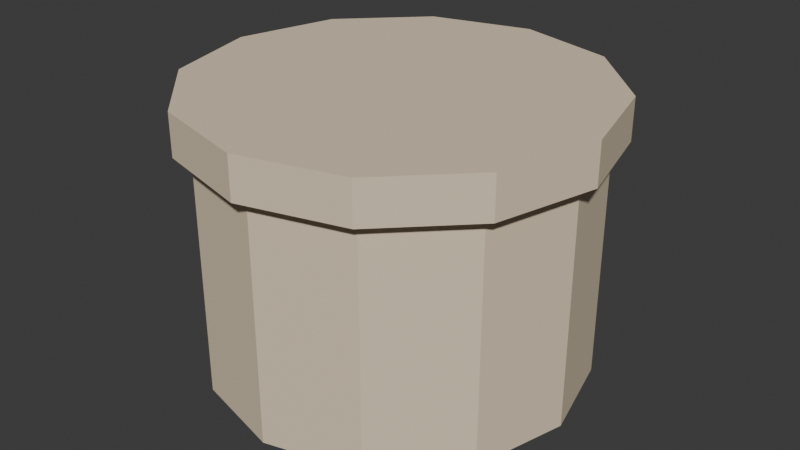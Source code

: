 # Source: SUB_Cesta_v01.blend  (saved by Blender 4.2.66; exported with 4.5.12 LTS)
import bpy
from mathutils import Matrix  # noqa: F401  (used for matrix-valued properties, if any)

bpy.ops.wm.read_factory_settings(use_empty=True)
scene = bpy.context.scene
scene.name = 'Scene'

# ---- collections
col_sub_cesta_v01 = bpy.data.collections.new('SUB_Cesta_v01'); scene.collection.children.link(col_sub_cesta_v01)

# ---- materials (node trees are filled in below, after node groups)
mat_polyroom_pbr = bpy.data.materials.new('Polyroom_PBR')

# ---- material node trees
mat_polyroom_pbr.use_nodes = True; mat_polyroom_pbr.node_tree.nodes.clear()
_N = mat_polyroom_pbr.node_tree.nodes; _L = mat_polyroom_pbr.node_tree.links
n0 = _N.new('ShaderNodeOutputMaterial'); n0.name = 'Material Output'; n0.location = (300, 0)
n1 = _N.new('ShaderNodeBsdfPrincipled'); n1.name = 'Principled BSDF'; n1.location = (0, 0)
n1.inputs[2].default_value = 0.8
n2 = _N.new('ShaderNodeVertexColor'); n2.name = 'Color Attribute'; n2.location = (-300, 0)
n2.layer_name = 'Color'
_L.new(n2.outputs[0], n1.inputs[0])
_L.new(n1.outputs[0], n0.inputs[0])
n0.is_active_output = True

# ---- world
world_world = bpy.data.worlds.new('World'); scene.world = world_world
world_world.use_nodes = True; world_world.node_tree.nodes.clear()
_N = world_world.node_tree.nodes; _L = world_world.node_tree.links
n0 = _N.new('ShaderNodeOutputWorld'); n0.name = 'World Output'; n0.location = (300, 300)
n1 = _N.new('ShaderNodeBackground'); n1.name = 'Background'; n1.location = (10, 300)
n1.inputs[0].default_value = (0.05088, 0.05088, 0.05088, 1.0)
_L.new(n1.outputs[0], n0.inputs[0])
n0.is_active_output = True
world_world.color = (0.05088, 0.05088, 0.05088)
world_world.sun_shadow_jitter_overblur = 0.0

# ---- meshes
me_sub_cesta_v01 = bpy.data.meshes.new('SUB_Cesta_v01')
me_sub_cesta_v01.from_pydata([(0.0, 0.18, 0.0), (0.0, 0.18, 0.25), (0.09, 0.1559, 0.0), (0.09, 0.1559, 0.25), (0.1559, 0.09, 0.0), (0.1559, 0.09, 0.25), (0.18, 0.0, 0.0), (0.18, 0.0, 0.25), (0.1559, -0.09, 0.0), (0.1559, -0.09, 0.25), (0.09, -0.1559, 0.0), (0.09, -0.1559, 0.25), (0.0, -0.18, 0.0), (0.0, -0.18, 0.25), (-0.09, -0.1559, 0.0), (-0.09, -0.1559, 0.25), (-0.1559, -0.09, 0.0), (-0.1559, -0.09, 0.25), (-0.18, 0.0, 0.0), (-0.18, 0.0, 0.25), (-0.1559, 0.09, 0.0), (-0.1559, 0.09, 0.25), (-0.09, 0.1559, 0.0), (-0.09, 0.1559, 0.25), (0.0, 0.195, 0.23), (0.0, 0.195, 0.27), (0.0975, 0.1689, 0.23), (0.0975, 0.1689, 0.27), (0.1689, 0.0975, 0.23), (0.1689, 0.0975, 0.27), (0.195, 0.0, 0.23), (0.195, 0.0, 0.27), (0.1689, -0.0975, 0.23), (0.1689, -0.0975, 0.27), (0.0975, -0.1689, 0.23), (0.0975, -0.1689, 0.27), (0.0, -0.195, 0.23), (0.0, -0.195, 0.27), (-0.0975, -0.1689, 0.23), (-0.0975, -0.1689, 0.27), (-0.1689, -0.0975, 0.23), (-0.1689, -0.0975, 0.27), (-0.195, 0.0, 0.23), (-0.195, 0.0, 0.27), (-0.1689, 0.0975, 0.23), (-0.1689, 0.0975, 0.27), (-0.0975, 0.1689, 0.23), (-0.0975, 0.1689, 0.27)], [], [(0, 1, 3, 2), (2, 3, 5, 4), (4, 5, 7, 6), (6, 7, 9, 8), (8, 9, 11, 10), (10, 11, 13, 12), (12, 13, 15, 14), (14, 15, 17, 16), (16, 17, 19, 18), (18, 19, 21, 20), (3, 1, 23, 21, 19, 17, 15, 13, 11, 9, 7, 5), (20, 21, 23, 22), (22, 23, 1, 0), (0, 2, 4, 6, 8, 10, 12, 14, 16, 18, 20, 22), (24, 25, 27, 26), (26, 27, 29, 28), (28, 29, 31, 30), (30, 31, 33, 32), (32, 33, 35, 34), (34, 35, 37, 36), (36, 37, 39, 38), (38, 39, 41, 40), (40, 41, 43, 42), (42, 43, 45, 44), (27, 25, 47, 45, 43, 41, 39, 37, 35, 33, 31, 29), (44, 45, 47, 46), (46, 47, 25, 24), (24, 26, 28, 30, 32, 34, 36, 38, 40, 42, 44, 46)])
_uv = me_sub_cesta_v01.uv_layers.new(name='UVMap')
_uv.uv.foreach_set('vector', [0.001984, 0.8237, 0.001984, 0.8237, 0.001984, 0.6961, 0.001984, 0.6961, 0.001984, 0.6961, 0.001984, 0.6961, 0.06578, 0.5856, 0.06578, 0.5856, 0.06578, 0.5856, 0.06578, 0.5856, 0.1763, 0.5218, 0.1763, 0.5218, 0.1763, 0.5218, 0.1763, 0.5218, 0.3039, 0.5218, 0.3039, 0.5218, 0.3039, 0.5218, 0.3039, 0.5218, 0.4144, 0.5856, 0.4144, 0.5856, 0.4144, 0.5856, 0.4144, 0.5856, 0.4782, 0.6961, 0.4782, 0.6961, 0.4782, 0.6961, 0.4782, 0.6961, 0.4144, 0.5856, 0.4144, 0.5856, 0.4144, 0.5856, 0.4144, 0.5856, 0.3039, 0.5218, 0.3039, 0.5218, 0.3039, 0.5218, 0.3039, 0.5218, 0.1763, 0.5218, 0.1763, 0.5218, 0.1763, 0.5218, 0.1763, 0.5218, 0.06578, 0.5856, 0.06578, 0.5856, 0.06578, 0.9342, 0.001984, 0.8237, 0.001984, 0.6961, 0.06578, 0.5856, 0.1763, 0.5218, 0.3039, 0.5218, 0.4144, 0.5856, 0.4782, 0.6961, 0.4782, 0.8237, 0.4144, 0.9342, 0.3039, 0.998, 0.1763, 0.998, 0.06578, 0.5856, 0.06578, 0.5856, 0.001984, 0.6961, 0.001984, 0.6961, 0.001984, 0.6961, 0.001984, 0.6961, 0.001984, 0.8237, 0.001984, 0.8237, 0.001984, 0.8237, 0.001984, 0.6961, 0.06578, 0.5856, 0.1763, 0.5218, 0.3039, 0.5218, 0.4144, 0.5856, 0.4782, 0.6961, 0.4782, 0.8237, 0.4144, 0.9342, 0.3039, 0.998, 0.1763, 0.998, 0.06578, 0.9342, 0.001984, 0.329, 0.001984, 0.329, 0.001984, 0.1908, 0.001984, 0.1908, 0.001984, 0.1908, 0.001984, 0.1908, 0.0711, 0.0711, 0.0711, 0.0711, 0.0711, 0.0711, 0.0711, 0.0711, 0.1908, 0.001984, 0.1908, 0.001984, 0.1908, 0.001984, 0.1908, 0.001984, 0.329, 0.001984, 0.329, 0.001984, 0.329, 0.001984, 0.329, 0.001984, 0.4487, 0.0711, 0.4487, 0.0711, 0.4487, 0.0711, 0.4487, 0.0711, 0.5179, 0.1908, 0.5179, 0.1908, 0.5179, 0.1908, 0.5179, 0.1908, 0.4487, 0.0711, 0.4487, 0.0711, 0.4487, 0.0711, 0.4487, 0.0711, 0.329, 0.001984, 0.329, 0.001984, 0.329, 0.001984, 0.329, 0.001984, 0.1908, 0.001984, 0.1908, 0.001984, 0.1908, 0.001984, 0.1908, 0.001984, 0.0711, 0.0711, 0.0711, 0.0711, 0.0711, 0.4487, 0.001984, 0.329, 0.001984, 0.1908, 0.0711, 0.0711, 0.1908, 0.001984, 0.329, 0.001984, 0.4487, 0.0711, 0.5179, 0.1908, 0.5179, 0.329, 0.4487, 0.4487, 0.329, 0.5179, 0.1908, 0.5179, 0.0711, 0.0711, 0.0711, 0.0711, 0.001984, 0.1908, 0.001984, 0.1908, 0.001984, 0.1908, 0.001984, 0.1908, 0.001984, 0.329, 0.001984, 0.329, 0.001984, 0.329, 0.001984, 0.1908, 0.0711, 0.0711, 0.1908, 0.001984, 0.329, 0.001984, 0.4487, 0.0711, 0.5179, 0.1908, 0.5179, 0.329, 0.4487, 0.4487, 0.329, 0.5179, 0.1908, 0.5179, 0.0711, 0.4487])
_ca = me_sub_cesta_v01.color_attributes.new('Color', 'FLOAT_COLOR', 'POINT')
_ca.data.foreach_set('color', [0.7882, 0.6588, 0.4784, 1.0, 0.7882, 0.6588, 0.4784, 1.0, 0.7882, 0.6588, 0.4784, 1.0, 0.7882, 0.6588, 0.4784, 1.0, 0.7882, 0.6588, 0.4784, 1.0, 0.7882, 0.6588, 0.4784, 1.0, 0.7882, 0.6588, 0.4784, 1.0, 0.7882, 0.6588, 0.4784, 1.0, 0.7882, 0.6588, 0.4784, 1.0, 0.7882, 0.6588, 0.4784, 1.0, 0.7882, 0.6588, 0.4784, 1.0, 0.7882, 0.6588, 0.4784, 1.0, 0.7882, 0.6588, 0.4784, 1.0, 0.7882, 0.6588, 0.4784, 1.0, 0.7882, 0.6588, 0.4784, 1.0, 0.7882, 0.6588, 0.4784, 1.0, 0.7882, 0.6588, 0.4784, 1.0, 0.7882, 0.6588, 0.4784, 1.0, 0.7882, 0.6588, 0.4784, 1.0, 0.7882, 0.6588, 0.4784, 1.0, 0.7882, 0.6588, 0.4784, 1.0, 0.7882, 0.6588, 0.4784, 1.0, 0.7882, 0.6588, 0.4784, 1.0, 0.7882, 0.6588, 0.4784, 1.0, 0.7882, 0.6588, 0.4784, 1.0, 0.7882, 0.6588, 0.4784, 1.0, 0.7882, 0.6588, 0.4784, 1.0, 0.7882, 0.6588, 0.4784, 1.0, 0.7882, 0.6588, 0.4784, 1.0, 0.7882, 0.6588, 0.4784, 1.0, 0.7882, 0.6588, 0.4784, 1.0, 0.7882, 0.6588, 0.4784, 1.0, 0.7882, 0.6588, 0.4784, 1.0, 0.7882, 0.6588, 0.4784, 1.0, 0.7882, 0.6588, 0.4784, 1.0, 0.7882, 0.6588, 0.4784, 1.0, 0.7882, 0.6588, 0.4784, 1.0, 0.7882, 0.6588, 0.4784, 1.0, 0.7882, 0.6588, 0.4784, 1.0, 0.7882, 0.6588, 0.4784, 1.0, 0.7882, 0.6588, 0.4784, 1.0, 0.7882, 0.6588, 0.4784, 1.0, 0.7882, 0.6588, 0.4784, 1.0, 0.7882, 0.6588, 0.4784, 1.0, 0.7882, 0.6588, 0.4784, 1.0, 0.7882, 0.6588, 0.4784, 1.0, 0.7882, 0.6588, 0.4784, 1.0, 0.7882, 0.6588, 0.4784, 1.0])
me_sub_cesta_v01.materials.append(mat_polyroom_pbr)
me_sub_cesta_v01.update()

# ---- objects
ob_sub_cesta_v01 = bpy.data.objects.new('SUB_Cesta_v01', me_sub_cesta_v01)

# ---- transforms, parenting, visibility, modifiers, constraints
ob_sub_cesta_v01.location = (0.0, 0.0, 0.0)

# ---- collection membership
col_sub_cesta_v01.objects.link(ob_sub_cesta_v01)

# ---- scene / render settings (as saved in the file)
scene.frame_start = 1; scene.frame_end = 250; scene.frame_set(1)
scene.render.engine = 'BLENDER_EEVEE_NEXT'
bpy.context.view_layer.update()

# ---- added for rendering (the .blend has no active camera and no usable light): camera, sun
cam_auto = bpy.data.cameras.new('AutoCamera')
cam_auto.lens = 50.0
cam_auto.sensor_width = 36.0
cam_auto.clip_end = 1000.0
ob_auto_camera = bpy.data.objects.new('AutoCamera', cam_auto)
scene.collection.objects.link(ob_auto_camera)
ob_auto_camera.location = (0.568166, -0.681799, 0.589533)
ob_auto_camera.rotation_euler = (1.09748, -7.21219e-08, 0.694738)
scene.camera = ob_auto_camera
light_auto_sun = bpy.data.lights.new('AutoSun', 'SUN')
light_auto_sun.energy = 3.0
light_auto_sun.angle = 0.0523599
ob_auto_sun = bpy.data.objects.new('AutoSun', light_auto_sun)
scene.collection.objects.link(ob_auto_sun)
ob_auto_sun.rotation_euler = (0.872665, 0.174533, 0.523599)
bpy.context.view_layer.update()
